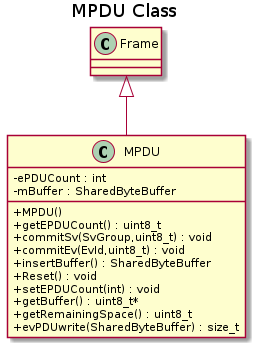

The diagram above was rendered by PlantUML. Its source (embedded in the PNG):
@startuml
title MPDU Class
skinparam classAttributeIconSize 0
class Frame
class MPDU{
    - ePDUCount : int
    - mBuffer : SharedByteBuffer
    + MPDU()
    + getEPDUCount() : uint8_t
    + commitSv(SvGroup,uint8_t) : void
    + commitEv(EvId,uint8_t) : void
    + insertBuffer() : SharedByteBuffer
    + Reset() : void
    + setEPDUCount(int) : void
    + getBuffer() : uint8_t*
    + getRemainingSpace() : uint8_t
    + evPDUwrite(SharedByteBuffer) : size_t
}
Frame <|-- MPDU


@enduml